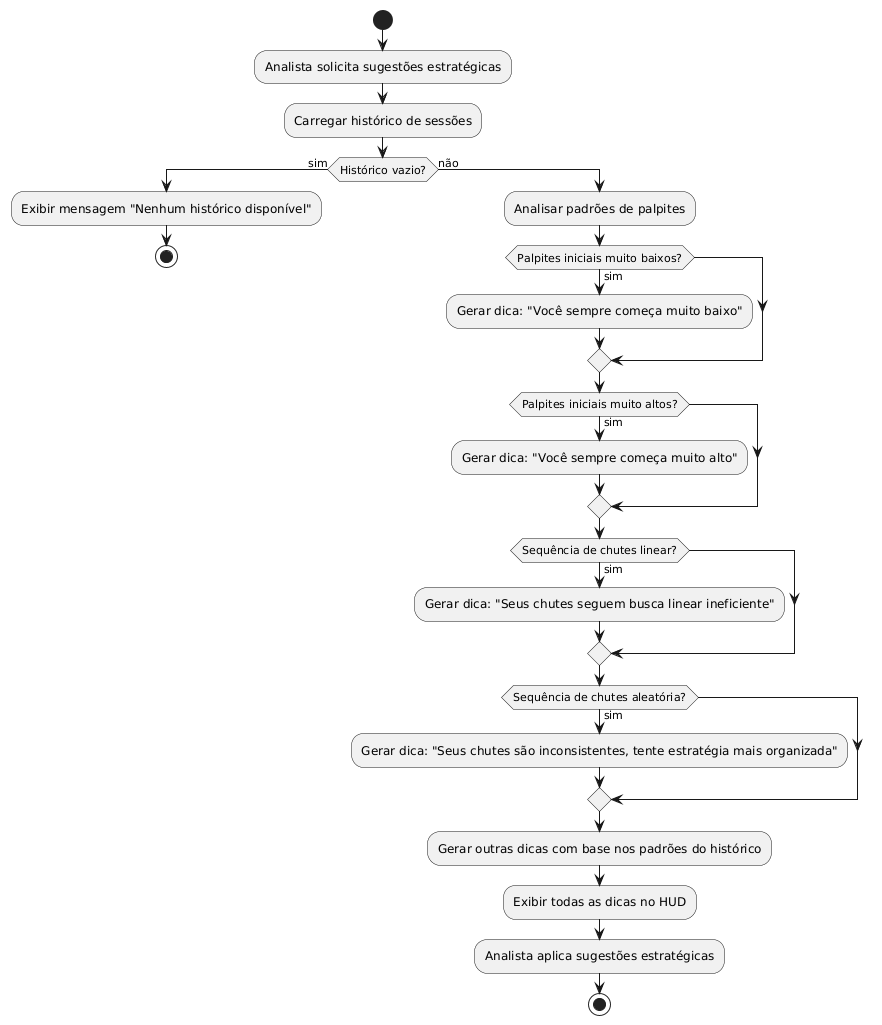

The diagram above was rendered by PlantUML. Its source (embedded in the PNG):
@startuml
start
:Analista solicita sugestões estratégicas;
:Carregar histórico de sessões;

if (Histórico vazio?) then (sim)
    :Exibir mensagem "Nenhum histórico disponível";
    stop
else (não)
    :Analisar padrões de palpites;

    if (Palpites iniciais muito baixos?) then (sim)
        :Gerar dica: "Você sempre começa muito baixo";
    endif

    if (Palpites iniciais muito altos?) then (sim)
        :Gerar dica: "Você sempre começa muito alto";
    endif

    if (Sequência de chutes linear?) then (sim)
        :Gerar dica: "Seus chutes seguem busca linear ineficiente";
    endif

    if (Sequência de chutes aleatória?) then (sim)
        :Gerar dica: "Seus chutes são inconsistentes, tente estratégia mais organizada";
    endif

    :Gerar outras dicas com base nos padrões do histórico;
    :Exibir todas as dicas no HUD;
    :Analista aplica sugestões estratégicas;
    stop
endif
@enduml